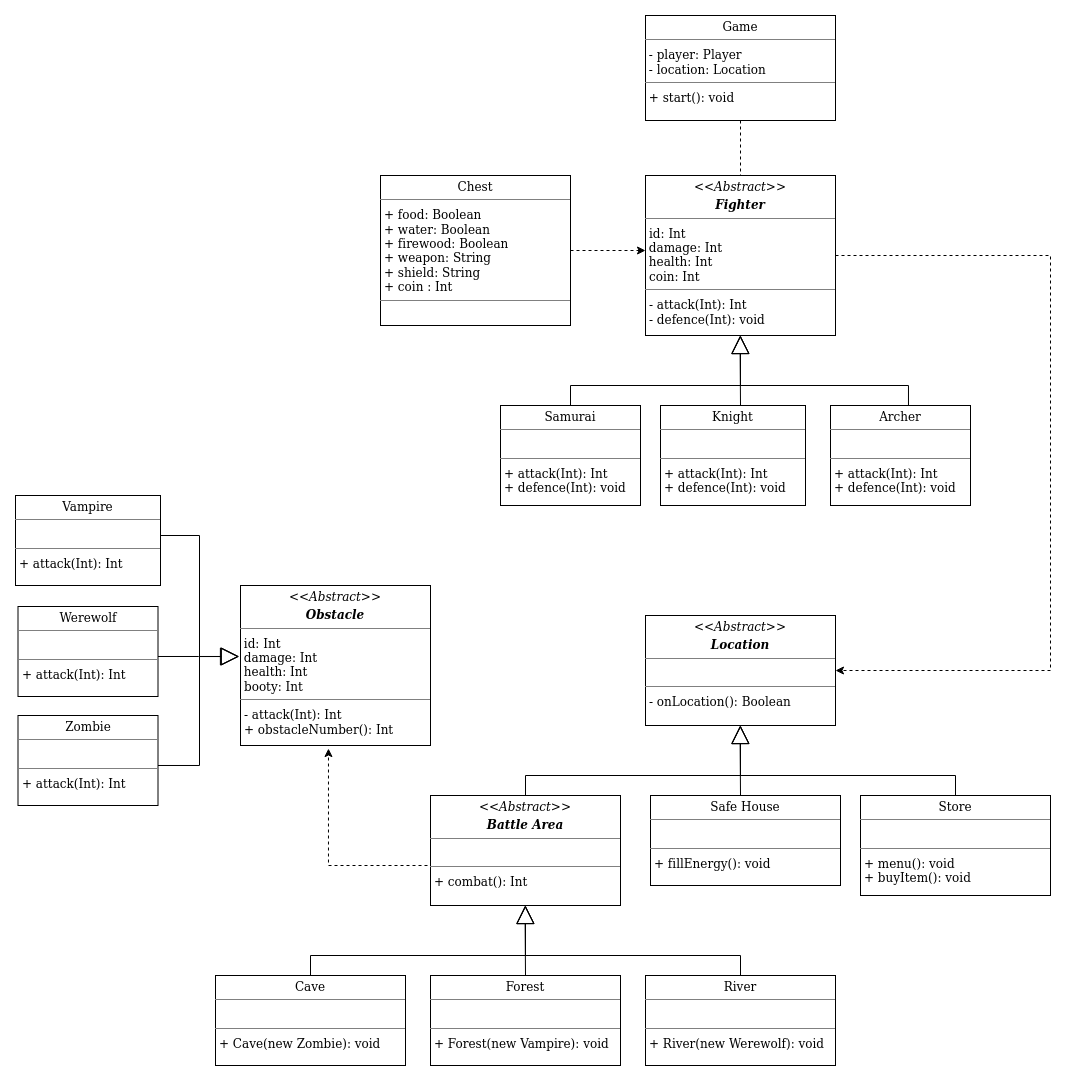

The diagram above was exported from draw.io. Its source (the exported page's mxGraphModel, read from the mxfile embedded in the PNG):
<mxGraphModel dx="3508" dy="1893" grid="1" gridSize="10" guides="1" tooltips="1" connect="1" arrows="1" fold="1" page="1" pageScale="1" pageWidth="850" pageHeight="1100" background="none" math="0" shadow="0">
  <root>
    <mxCell id="0" />
    <mxCell id="1" parent="0" />
    <mxCell id="2" style="edgeStyle=elbowEdgeStyle;rounded=0;orthogonalLoop=1;jettySize=auto;html=1;dashed=1;endArrow=classic;endFill=1;entryX=1;entryY=0.5;entryDx=0;entryDy=0;exitX=1;exitY=0.5;exitDx=0;exitDy=0;" edge="1" source="3" target="15" parent="1">
      <mxGeometry relative="1" as="geometry">
        <mxPoint x="860" y="490" as="targetPoint" />
        <Array as="points">
          <mxPoint x="640" y="300" />
        </Array>
      </mxGeometry>
    </mxCell>
    <mxCell id="3" value="&lt;p style=&quot;margin:0px;margin-top:4px;text-align:center;&quot;&gt;&lt;i&gt;&amp;lt;&amp;lt;Abstract&amp;gt;&amp;gt;&lt;/i&gt;&lt;b&gt;&lt;br&gt;&lt;/b&gt;&lt;/p&gt;&lt;p style=&quot;margin:0px;margin-top:4px;text-align:center;&quot;&gt;&lt;i&gt;&lt;b&gt;Fighter&lt;/b&gt;&lt;/i&gt;&lt;br&gt;&lt;/p&gt;&lt;hr size=&quot;1&quot;&gt;&lt;p style=&quot;margin:0px;margin-left:4px;&quot;&gt;id: Int&lt;/p&gt;&lt;div&gt;&amp;nbsp;damage: Int&lt;br&gt;&lt;/div&gt;&lt;div&gt;&amp;nbsp;health: Int&lt;/div&gt;&lt;p style=&quot;margin:0px;margin-left:4px;&quot;&gt;coin: Int&lt;br&gt;&lt;/p&gt;&lt;hr size=&quot;1&quot;&gt;&lt;p style=&quot;margin:0px;margin-left:4px;&quot;&gt;- attack(Int): Int&lt;/p&gt;&lt;p style=&quot;margin:0px;margin-left:4px;&quot;&gt;- defence(Int): void&lt;br&gt;&lt;/p&gt;" style="verticalAlign=top;align=left;overflow=fill;fontSize=12;fontFamily=Helvetica;html=1;" vertex="1" parent="1">
      <mxGeometry x="235" width="190" height="160" as="geometry" />
    </mxCell>
    <mxCell id="4" value="&lt;p style=&quot;margin:0px;margin-top:4px;text-align:center;&quot;&gt;Samurai&lt;br&gt;&lt;/p&gt;&lt;hr size=&quot;1&quot;&gt;&lt;div&gt;&lt;br&gt;&lt;/div&gt;&lt;hr size=&quot;1&quot;&gt;&lt;p style=&quot;margin:0px;margin-left:4px;&quot;&gt;+ attack(Int): Int&lt;br&gt;&lt;/p&gt;&lt;p style=&quot;margin:0px;margin-left:4px;&quot;&gt;+ defence(Int): void&lt;/p&gt;&lt;p style=&quot;margin:0px;margin-left:4px;&quot;&gt;&lt;/p&gt;" style="verticalAlign=top;align=left;overflow=fill;fontSize=12;fontFamily=Helvetica;html=1;" vertex="1" parent="1">
      <mxGeometry x="90" y="230" width="140" height="100" as="geometry" />
    </mxCell>
    <mxCell id="5" value="" style="endArrow=block;endSize=16;endFill=0;html=1;rounded=0;edgeStyle=elbowEdgeStyle;elbow=vertical;entryX=0.5;entryY=1;entryDx=0;entryDy=0;exitX=0.5;exitY=0;exitDx=0;exitDy=0;" edge="1" source="4" target="3" parent="1">
      <mxGeometry width="160" relative="1" as="geometry">
        <mxPoint x="110" y="190" as="sourcePoint" />
        <mxPoint x="270" y="190" as="targetPoint" />
        <Array as="points">
          <mxPoint x="270" y="210" />
        </Array>
      </mxGeometry>
    </mxCell>
    <mxCell id="6" value="" style="endArrow=block;endSize=16;endFill=0;html=1;rounded=0;elbow=vertical;edgeStyle=elbowEdgeStyle;exitX=0.557;exitY=0.02;exitDx=0;exitDy=0;exitPerimeter=0;" edge="1" source="22" parent="1">
      <mxGeometry width="160" relative="1" as="geometry">
        <mxPoint x="545" y="230" as="sourcePoint" />
        <mxPoint x="330" y="160" as="targetPoint" />
        <Array as="points">
          <mxPoint x="440" y="210" />
        </Array>
      </mxGeometry>
    </mxCell>
    <mxCell id="7" value="" style="endArrow=block;endSize=16;endFill=0;html=1;rounded=0;elbow=vertical;exitX=0.5;exitY=0;exitDx=0;exitDy=0;" edge="1" parent="1">
      <mxGeometry width="160" relative="1" as="geometry">
        <mxPoint x="330" y="230" as="sourcePoint" />
        <mxPoint x="329.5" y="160" as="targetPoint" />
      </mxGeometry>
    </mxCell>
    <mxCell id="8" value="&lt;p style=&quot;margin:0px;margin-top:4px;text-align:center;&quot;&gt;&lt;i&gt;&amp;lt;&amp;lt;Abstract&amp;gt;&amp;gt;&lt;/i&gt;&lt;b&gt;&lt;br&gt;&lt;/b&gt;&lt;/p&gt;&lt;p style=&quot;margin:0px;margin-top:4px;text-align:center;&quot;&gt;&lt;i&gt;&lt;b&gt;Obstacle&lt;/b&gt;&lt;/i&gt;&lt;br&gt;&lt;/p&gt;&lt;hr size=&quot;1&quot;&gt;&lt;div&gt;&amp;nbsp;id: Int&lt;/div&gt;&lt;div&gt;&amp;nbsp;damage: Int&lt;br&gt;&lt;/div&gt;&lt;div&gt;&amp;nbsp;health: Int&lt;/div&gt;&lt;p style=&quot;margin:0px;margin-left:4px;&quot;&gt;booty: Int&lt;br&gt;&lt;/p&gt;&lt;hr size=&quot;1&quot;&gt;&lt;p style=&quot;margin:0px;margin-left:4px;&quot;&gt;- attack(Int): Int&lt;/p&gt;&lt;p style=&quot;margin:0px;margin-left:4px;&quot;&gt;+ obstacleNumber(): Int&lt;br&gt;&lt;/p&gt;" style="verticalAlign=top;align=left;overflow=fill;fontSize=12;fontFamily=Helvetica;html=1;" vertex="1" parent="1">
      <mxGeometry x="-170" y="410" width="190" height="160" as="geometry" />
    </mxCell>
    <mxCell id="9" value="&lt;p style=&quot;margin:0px;margin-top:4px;text-align:center;&quot;&gt;Vampire&lt;br&gt;&lt;/p&gt;&lt;hr size=&quot;1&quot;&gt;&lt;p style=&quot;margin:0px;margin-left:4px;&quot;&gt;&lt;br&gt;&lt;/p&gt;&lt;hr size=&quot;1&quot;&gt;&lt;p style=&quot;margin:0px;margin-left:4px;&quot;&gt;+ attack(Int): Int&lt;/p&gt;&lt;p style=&quot;margin:0px;margin-left:4px;&quot;&gt;&lt;/p&gt;" style="verticalAlign=top;align=left;overflow=fill;fontSize=12;fontFamily=Helvetica;html=1;" vertex="1" parent="1">
      <mxGeometry x="-395" y="320" width="145" height="90" as="geometry" />
    </mxCell>
    <mxCell id="10" value="" style="endArrow=block;endSize=16;endFill=0;html=1;rounded=0;edgeStyle=elbowEdgeStyle;entryX=1;entryY=0.44;entryDx=0;entryDy=0;entryPerimeter=0;" edge="1" parent="1">
      <mxGeometry width="160" relative="1" as="geometry">
        <mxPoint x="-250" y="360" as="sourcePoint" />
        <mxPoint x="-171.4699999999998" y="480.9899999999998" as="targetPoint" />
      </mxGeometry>
    </mxCell>
    <mxCell id="11" value="" style="endArrow=block;endSize=16;endFill=0;html=1;rounded=0;edgeStyle=elbowEdgeStyle;exitX=0;exitY=0.5;exitDx=0;exitDy=0;" edge="1" parent="1">
      <mxGeometry width="160" relative="1" as="geometry">
        <mxPoint x="-253.5" y="480.9899999999998" as="sourcePoint" />
        <mxPoint x="-171" y="480.9899999999998" as="targetPoint" />
      </mxGeometry>
    </mxCell>
    <mxCell id="12" value="" style="endArrow=block;endSize=16;endFill=0;html=1;rounded=0;exitX=0;exitY=0.5;exitDx=0;exitDy=0;edgeStyle=elbowEdgeStyle;entryX=1.005;entryY=0.447;entryDx=0;entryDy=0;entryPerimeter=0;" edge="1" parent="1">
      <mxGeometry width="160" relative="1" as="geometry">
        <mxPoint x="-254.55000000000018" y="589.9899999999998" as="sourcePoint" />
        <mxPoint x="-172" y="481.03999999999996" as="targetPoint" />
        <Array as="points">
          <mxPoint x="-211" y="530" />
        </Array>
      </mxGeometry>
    </mxCell>
    <mxCell id="13" value="" style="edgeStyle=elbowEdgeStyle;rounded=0;orthogonalLoop=1;jettySize=auto;elbow=vertical;html=1;dashed=1;" edge="1" source="14" target="3" parent="1">
      <mxGeometry relative="1" as="geometry" />
    </mxCell>
    <mxCell id="14" value="&lt;p style=&quot;margin:0px;margin-top:4px;text-align:center;&quot;&gt;Chest&lt;/p&gt;&lt;hr size=&quot;1&quot;&gt;&lt;p style=&quot;margin:0px;margin-left:4px;&quot;&gt;+ food: Boolean&lt;br&gt;+ water: Boolean&lt;/p&gt;&lt;p style=&quot;margin:0px;margin-left:4px;&quot;&gt;+ firewood: Boolean&lt;/p&gt;&lt;p style=&quot;margin:0px;margin-left:4px;&quot;&gt;+ weapon: String&lt;/p&gt;&lt;p style=&quot;margin:0px;margin-left:4px;&quot;&gt;+ shield: String&lt;br&gt;&lt;/p&gt;&lt;p style=&quot;margin:0px;margin-left:4px;&quot;&gt;+ coin : Int&lt;/p&gt;&lt;hr size=&quot;1&quot;&gt;" style="verticalAlign=top;align=left;overflow=fill;fontSize=12;fontFamily=Helvetica;html=1;" vertex="1" parent="1">
      <mxGeometry x="-30" width="190" height="150" as="geometry" />
    </mxCell>
    <mxCell id="15" value="&lt;p style=&quot;margin:0px;margin-top:4px;text-align:center;&quot;&gt;&lt;i&gt;&amp;lt;&amp;lt;Abstract&amp;gt;&amp;gt;&lt;/i&gt;&lt;b&gt;&lt;br&gt;&lt;/b&gt;&lt;/p&gt;&lt;p style=&quot;margin:0px;margin-top:4px;text-align:center;&quot;&gt;&lt;i&gt;&lt;b&gt;Location&lt;/b&gt;&lt;/i&gt;&lt;br&gt;&lt;/p&gt;&lt;hr size=&quot;1&quot;&gt;&lt;p style=&quot;margin:0px;margin-left:4px;&quot;&gt;&lt;br&gt;&lt;/p&gt;&lt;hr size=&quot;1&quot;&gt;&lt;p style=&quot;margin:0px;margin-left:4px;&quot;&gt;- onLocation(): Boolean&lt;br&gt;&lt;/p&gt;" style="verticalAlign=top;align=left;overflow=fill;fontSize=12;fontFamily=Helvetica;html=1;" vertex="1" parent="1">
      <mxGeometry x="235" y="440" width="190" height="110" as="geometry" />
    </mxCell>
    <mxCell id="16" value="" style="endArrow=block;endSize=16;endFill=0;html=1;rounded=0;edgeStyle=elbowEdgeStyle;elbow=vertical;entryX=0.5;entryY=1;entryDx=0;entryDy=0;exitX=0.5;exitY=0;exitDx=0;exitDy=0;" edge="1" target="15" parent="1">
      <mxGeometry width="160" relative="1" as="geometry">
        <mxPoint x="115" y="620" as="sourcePoint" />
        <mxPoint x="270" y="580" as="targetPoint" />
        <Array as="points">
          <mxPoint x="270" y="600" />
        </Array>
      </mxGeometry>
    </mxCell>
    <mxCell id="17" value="" style="endArrow=block;endSize=16;endFill=0;html=1;rounded=0;elbow=vertical;edgeStyle=elbowEdgeStyle;exitX=0.5;exitY=0;exitDx=0;exitDy=0;" edge="1" parent="1">
      <mxGeometry width="160" relative="1" as="geometry">
        <mxPoint x="545" y="620" as="sourcePoint" />
        <mxPoint x="330" y="550" as="targetPoint" />
        <Array as="points">
          <mxPoint x="440" y="600" />
        </Array>
      </mxGeometry>
    </mxCell>
    <mxCell id="18" value="" style="endArrow=block;endSize=16;endFill=0;html=1;rounded=0;elbow=vertical;exitX=0.5;exitY=0;exitDx=0;exitDy=0;" edge="1" parent="1">
      <mxGeometry width="160" relative="1" as="geometry">
        <mxPoint x="330" y="620" as="sourcePoint" />
        <mxPoint x="329.5" y="550" as="targetPoint" />
      </mxGeometry>
    </mxCell>
    <mxCell id="19" value="&lt;p style=&quot;margin:0px;margin-top:4px;text-align:center;&quot;&gt;Zombie&lt;br&gt;&lt;/p&gt;&lt;hr size=&quot;1&quot;&gt;&lt;p style=&quot;margin:0px;margin-left:4px;&quot;&gt;&lt;br&gt;&lt;/p&gt;&lt;hr size=&quot;1&quot;&gt;&lt;p style=&quot;margin:0px;margin-left:4px;&quot;&gt;+ attack(Int): Int&lt;/p&gt;&lt;p style=&quot;margin:0px;margin-left:4px;&quot;&gt;&lt;/p&gt;" style="verticalAlign=top;align=left;overflow=fill;fontSize=12;fontFamily=Helvetica;html=1;" vertex="1" parent="1">
      <mxGeometry x="-392.5" y="540" width="140" height="90" as="geometry" />
    </mxCell>
    <mxCell id="20" value="&lt;p style=&quot;margin:0px;margin-top:4px;text-align:center;&quot;&gt;Werewolf&lt;br&gt;&lt;/p&gt;&lt;hr size=&quot;1&quot;&gt;&lt;p style=&quot;margin:0px;margin-left:4px;&quot;&gt;&lt;br&gt;&lt;/p&gt;&lt;hr size=&quot;1&quot;&gt;&lt;p style=&quot;margin:0px;margin-left:4px;&quot;&gt;+ attack(Int): Int&lt;/p&gt;&lt;p style=&quot;margin:0px;margin-left:4px;&quot;&gt;&lt;/p&gt;" style="verticalAlign=top;align=left;overflow=fill;fontSize=12;fontFamily=Helvetica;html=1;" vertex="1" parent="1">
      <mxGeometry x="-392.5" y="431" width="140" height="90" as="geometry" />
    </mxCell>
    <mxCell id="21" value="&lt;p style=&quot;margin:0px;margin-top:4px;text-align:center;&quot;&gt;Knight&lt;br&gt;&lt;/p&gt;&lt;hr size=&quot;1&quot;&gt;&lt;div&gt;&lt;br&gt;&lt;/div&gt;&lt;hr size=&quot;1&quot;&gt;&lt;p style=&quot;margin:0px;margin-left:4px;&quot;&gt;+ attack(Int): Int&lt;br&gt;&lt;/p&gt;&lt;p style=&quot;margin:0px;margin-left:4px;&quot;&gt;+ defence(Int): void&lt;/p&gt;&lt;p style=&quot;margin:0px;margin-left:4px;&quot;&gt;&lt;/p&gt;" style="verticalAlign=top;align=left;overflow=fill;fontSize=12;fontFamily=Helvetica;html=1;" vertex="1" parent="1">
      <mxGeometry x="250" y="230" width="145" height="100" as="geometry" />
    </mxCell>
    <mxCell id="22" value="&lt;p style=&quot;margin:0px;margin-top:4px;text-align:center;&quot;&gt;Archer&lt;br&gt;&lt;/p&gt;&lt;hr size=&quot;1&quot;&gt;&lt;div&gt;&lt;br&gt;&lt;/div&gt;&lt;hr size=&quot;1&quot;&gt;&lt;p style=&quot;margin:0px;margin-left:4px;&quot;&gt;+ attack(Int): Int&lt;br&gt;&lt;/p&gt;&lt;p style=&quot;margin:0px;margin-left:4px;&quot;&gt;+ defence(Int): void&lt;/p&gt;&lt;p style=&quot;margin:0px;margin-left:4px;&quot;&gt;&lt;/p&gt;" style="verticalAlign=top;align=left;overflow=fill;fontSize=12;fontFamily=Helvetica;html=1;" vertex="1" parent="1">
      <mxGeometry x="420" y="230" width="140" height="100" as="geometry" />
    </mxCell>
    <mxCell id="23" value="" style="edgeStyle=elbowEdgeStyle;rounded=0;orthogonalLoop=1;jettySize=auto;elbow=vertical;html=1;dashed=1;endArrow=none;endFill=0;" edge="1" source="24" target="3" parent="1">
      <mxGeometry relative="1" as="geometry" />
    </mxCell>
    <mxCell id="24" value="&lt;p style=&quot;margin:0px;margin-top:4px;text-align:center;&quot;&gt;Game&lt;br&gt;&lt;/p&gt;&lt;hr size=&quot;1&quot;&gt;&lt;div&gt;&amp;nbsp;- player: Player&lt;/div&gt;&lt;div&gt;&amp;nbsp;- location: Location&lt;br&gt;&lt;/div&gt;&lt;hr size=&quot;1&quot;&gt;&amp;nbsp;+ start(): void" style="verticalAlign=top;align=left;overflow=fill;fontSize=12;fontFamily=Helvetica;html=1;" vertex="1" parent="1">
      <mxGeometry x="235" y="-160" width="190" height="105" as="geometry" />
    </mxCell>
    <mxCell id="25" value="&lt;p style=&quot;margin:0px;margin-top:4px;text-align:center;&quot;&gt;Cave&lt;br&gt;&lt;/p&gt;&lt;hr size=&quot;1&quot;&gt;&lt;p style=&quot;margin:0px;margin-left:4px;&quot;&gt;&lt;br&gt;&lt;/p&gt;&lt;hr size=&quot;1&quot;&gt;&lt;p style=&quot;margin:0px;margin-left:4px;&quot;&gt;+ Cave(new Zombie): void &lt;br&gt;&lt;/p&gt;" style="verticalAlign=top;align=left;overflow=fill;fontSize=12;fontFamily=Helvetica;html=1;" vertex="1" parent="1">
      <mxGeometry x="-195" y="800" width="190" height="90" as="geometry" />
    </mxCell>
    <mxCell id="26" value="&lt;p style=&quot;margin:0px;margin-top:4px;text-align:center;&quot;&gt;Forest&lt;br&gt;&lt;/p&gt;&lt;hr size=&quot;1&quot;&gt;&lt;p style=&quot;margin:0px;margin-left:4px;&quot;&gt;&lt;br&gt;&lt;/p&gt;&lt;hr size=&quot;1&quot;&gt;&lt;p style=&quot;margin:0px;margin-left:4px;&quot;&gt;+ Forest(new Vampire): void&lt;br&gt;&lt;/p&gt;" style="verticalAlign=top;align=left;overflow=fill;fontSize=12;fontFamily=Helvetica;html=1;" vertex="1" parent="1">
      <mxGeometry x="20" y="800" width="190" height="90" as="geometry" />
    </mxCell>
    <mxCell id="27" value="&lt;p style=&quot;margin:0px;margin-top:4px;text-align:center;&quot;&gt;River&lt;br&gt;&lt;/p&gt;&lt;hr size=&quot;1&quot;&gt;&lt;p style=&quot;margin:0px;margin-left:4px;&quot;&gt;&lt;br&gt;&lt;/p&gt;&lt;hr size=&quot;1&quot;&gt;&lt;p style=&quot;margin:0px;margin-left:4px;&quot;&gt;+ River(new Werewolf): void&lt;br&gt;&lt;/p&gt;" style="verticalAlign=top;align=left;overflow=fill;fontSize=12;fontFamily=Helvetica;html=1;" vertex="1" parent="1">
      <mxGeometry x="235" y="800" width="190" height="90" as="geometry" />
    </mxCell>
    <mxCell id="28" value="" style="endArrow=block;endSize=16;endFill=0;html=1;rounded=0;edgeStyle=elbowEdgeStyle;elbow=vertical;entryX=0.5;entryY=1;entryDx=0;entryDy=0;exitX=0.5;exitY=0;exitDx=0;exitDy=0;" edge="1" source="25" parent="1">
      <mxGeometry width="160" relative="1" as="geometry">
        <mxPoint x="-105" y="760" as="sourcePoint" />
        <mxPoint x="115" y="730" as="targetPoint" />
        <Array as="points">
          <mxPoint x="55" y="780" />
        </Array>
      </mxGeometry>
    </mxCell>
    <mxCell id="29" value="" style="endArrow=block;endSize=16;endFill=0;html=1;rounded=0;elbow=vertical;edgeStyle=elbowEdgeStyle;exitX=0.5;exitY=0;exitDx=0;exitDy=0;" edge="1" source="27" parent="1">
      <mxGeometry width="160" relative="1" as="geometry">
        <mxPoint x="435" y="770" as="sourcePoint" />
        <mxPoint x="115" y="730" as="targetPoint" />
        <Array as="points">
          <mxPoint x="225" y="780" />
        </Array>
      </mxGeometry>
    </mxCell>
    <mxCell id="30" value="" style="endArrow=block;endSize=16;endFill=0;html=1;rounded=0;elbow=vertical;exitX=0.5;exitY=0;exitDx=0;exitDy=0;" edge="1" source="26" parent="1">
      <mxGeometry width="160" relative="1" as="geometry">
        <mxPoint x="114.5" y="840" as="sourcePoint" />
        <mxPoint x="114.5" y="730" as="targetPoint" />
      </mxGeometry>
    </mxCell>
    <mxCell id="31" style="edgeStyle=elbowEdgeStyle;rounded=0;orthogonalLoop=1;jettySize=auto;html=1;entryX=0.463;entryY=1.019;entryDx=0;entryDy=0;entryPerimeter=0;dashed=1;endArrow=classic;endFill=1;elbow=vertical;exitX=0;exitY=0.5;exitDx=0;exitDy=0;" edge="1" source="32" target="8" parent="1">
      <mxGeometry relative="1" as="geometry">
        <Array as="points">
          <mxPoint x="-60" y="690" />
        </Array>
      </mxGeometry>
    </mxCell>
    <mxCell id="32" value="&lt;p style=&quot;margin:0px;margin-top:4px;text-align:center;&quot;&gt;&lt;i&gt;&amp;lt;&amp;lt;Abstract&amp;gt;&amp;gt;&lt;b&gt;&lt;br&gt;&lt;/b&gt;&lt;/i&gt;&lt;/p&gt;&lt;p style=&quot;margin:0px;margin-top:4px;text-align:center;&quot;&gt;&lt;i&gt;&lt;b&gt;Battle Area&lt;/b&gt;&lt;/i&gt;&lt;br&gt;&lt;/p&gt;&lt;hr size=&quot;1&quot;&gt;&lt;p style=&quot;margin:0px;margin-left:4px;&quot;&gt;&lt;br&gt;&lt;/p&gt;&lt;hr size=&quot;1&quot;&gt;&lt;p style=&quot;margin:0px;margin-left:4px;&quot;&gt;+ combat(): Int&lt;br&gt;&lt;/p&gt;" style="verticalAlign=top;align=left;overflow=fill;fontSize=12;fontFamily=Helvetica;html=1;" vertex="1" parent="1">
      <mxGeometry x="20" y="620" width="190" height="110" as="geometry" />
    </mxCell>
    <mxCell id="33" value="&lt;p style=&quot;margin:0px;margin-top:4px;text-align:center;&quot;&gt;Store&lt;br&gt;&lt;/p&gt;&lt;hr size=&quot;1&quot;&gt;&lt;p style=&quot;margin:0px;margin-left:4px;&quot;&gt;&lt;br&gt;&lt;/p&gt;&lt;hr size=&quot;1&quot;&gt;&lt;p style=&quot;margin:0px;margin-left:4px;&quot;&gt;+ menu(): void&lt;br&gt;&lt;/p&gt;&lt;p style=&quot;margin:0px;margin-left:4px;&quot;&gt;+ buyItem(): void&lt;br&gt;&lt;/p&gt;" style="verticalAlign=top;align=left;overflow=fill;fontSize=12;fontFamily=Helvetica;html=1;" vertex="1" parent="1">
      <mxGeometry x="450" y="620" width="190" height="100" as="geometry" />
    </mxCell>
    <mxCell id="34" value="&lt;p style=&quot;margin:0px;margin-top:4px;text-align:center;&quot;&gt;Safe House&lt;br&gt;&lt;/p&gt;&lt;hr size=&quot;1&quot;&gt;&lt;p style=&quot;margin:0px;margin-left:4px;&quot;&gt;&lt;br&gt;&lt;/p&gt;&lt;hr size=&quot;1&quot;&gt;&lt;p style=&quot;margin:0px;margin-left:4px;&quot;&gt;+ fillEnergy(): void&lt;br&gt;&lt;/p&gt;" style="verticalAlign=top;align=left;overflow=fill;fontSize=12;fontFamily=Helvetica;html=1;" vertex="1" parent="1">
      <mxGeometry x="240" y="620" width="190" height="90" as="geometry" />
    </mxCell>
  </root>
</mxGraphModel>